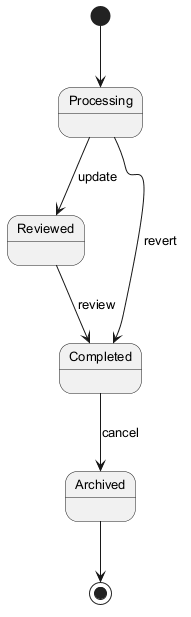

The diagram above was rendered by PlantUML. Its source (embedded in the PNG):
@startuml
skinparam backgroundColor #FFFFFF
skinparam classBackgroundColor #F1F8E9
skinparam classBorderColor #33691E
skinparam defaultFontSize 13
[*] --> Processing
Processing --> Reviewed : update
Reviewed --> Completed : review
Completed --> Archived : cancel
Processing --> Completed : revert
Archived --> [*]
@enduml